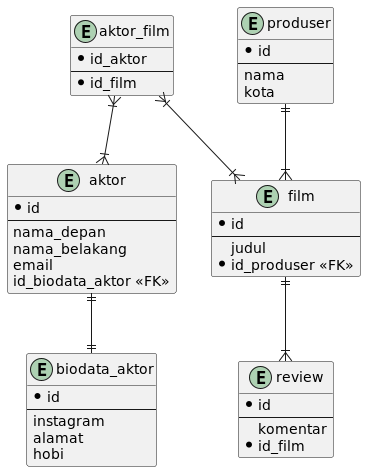

The diagram above was rendered by PlantUML. Its source (embedded in the PNG):
@startuml

entity aktor {
    * id
    --
    nama_depan
    nama_belakang
    email
    id_biodata_aktor << FK >>
}

entity biodata_aktor {
    * id
    --
    instagram
    alamat
    hobi
}

entity produser {
    * id
    --
    nama
    kota
}

entity film {
    * id
    --
    judul
    * id_produser <<FK>>
}

entity review {
    * id
    --
    komentar
    * id_film
}

entity aktor_film {
    * id_aktor
    --
    * id_film
}

aktor ||--|| biodata_aktor
produser ||--|{ film
film ||--|{ review
aktor_film }|--|{ film
aktor_film }|--|{ aktor

@enduml